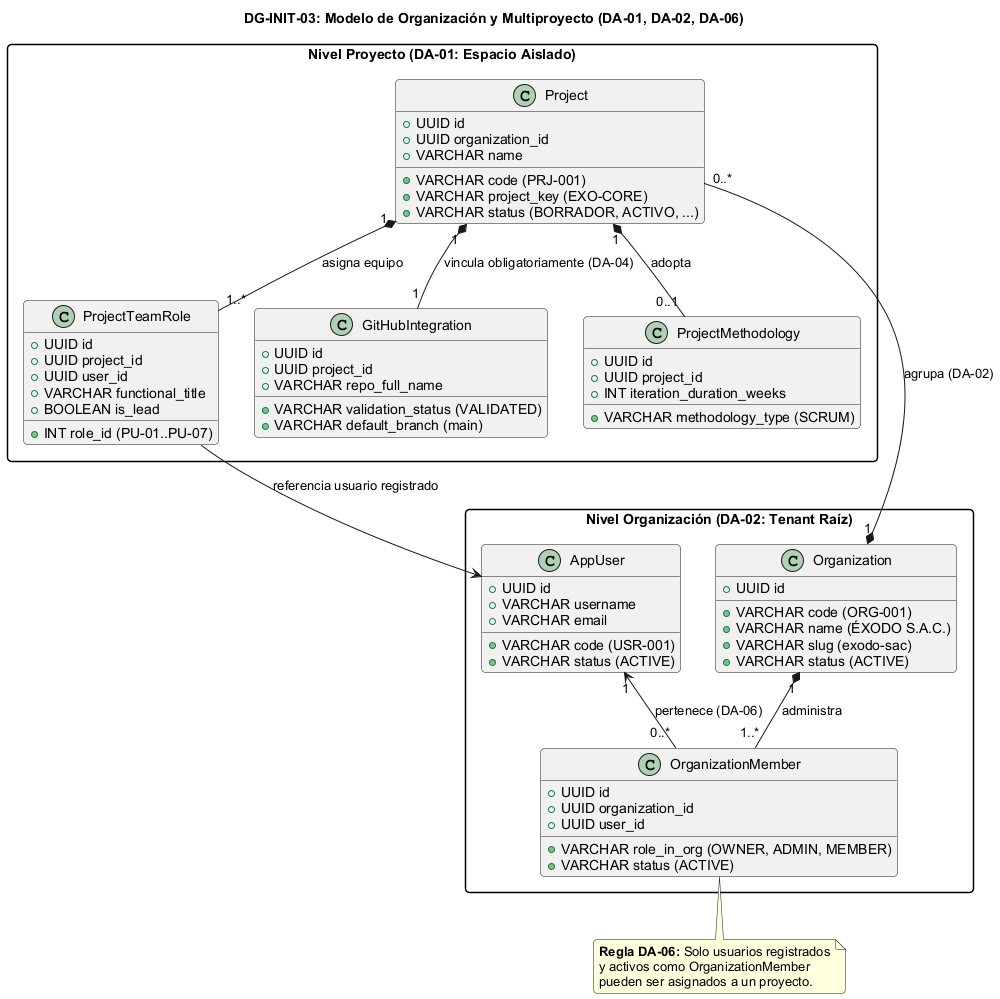

The diagram above was rendered by PlantUML. Its source (embedded in the PNG):
@startuml
skinparam shadowing false
skinparam roundcorner 8
skinparam defaultFontName Arial
skinparam packageStyle rectangle

title <b>DG-INIT-03: Modelo de Organización y Multiproyecto (DA-01, DA-02, DA-06)</b>

package "Nivel Organización (DA-02: Tenant Raíz)" {
    class Organization {
        +UUID id
        +VARCHAR code (ORG-001)
        +VARCHAR name (ÉXODO S.A.C.)
        +VARCHAR slug (exodo-sac)
        +VARCHAR status (ACTIVE)
    }

    class OrganizationMember {
        +UUID id
        +UUID organization_id
        +UUID user_id
        +VARCHAR role_in_org (OWNER, ADMIN, MEMBER)
        +VARCHAR status (ACTIVE)
    }

    class AppUser {
        +UUID id
        +VARCHAR code (USR-001)
        +VARCHAR username
        +VARCHAR email
        +VARCHAR status (ACTIVE)
    }
}

package "Nivel Proyecto (DA-01: Espacio Aislado)" {
    class Project {
        +UUID id
        +UUID organization_id
        +VARCHAR code (PRJ-001)
        +VARCHAR project_key (EXO-CORE)
        +VARCHAR name
        +VARCHAR status (BORRADOR, ACTIVO, ...)
    }

    class ProjectTeamRole {
        +UUID id
        +UUID project_id
        +UUID user_id
        +INT role_id (PU-01..PU-07)
        +VARCHAR functional_title
        +BOOLEAN is_lead
    }

    class GitHubIntegration {
        +UUID id
        +UUID project_id
        +VARCHAR repo_full_name
        +VARCHAR validation_status (VALIDATED)
        +VARCHAR default_branch (main)
    }

    class ProjectMethodology {
        +UUID id
        +UUID project_id
        +VARCHAR methodology_type (SCRUM)
        +INT iteration_duration_weeks
    }
}

Organization "1" *-- "0..*" Project : agrupa (DA-02)
Organization "1" *-- "1..*" OrganizationMember : administra
AppUser "1" <-- "0..*" OrganizationMember : pertenece (DA-06)

Project "1" *-- "1..*" ProjectTeamRole : asigna equipo
ProjectTeamRole --> AppUser : referencia usuario registrado
Project "1" *-- "1" GitHubIntegration : vincula obligatoriamente (DA-04)
Project "1" *-- "0..1" ProjectMethodology : adopta

note bottom of OrganizationMember
  <b>Regla DA-06:</b> Solo usuarios registrados
  y activos como OrganizationMember
  pueden ser asignados a un proyecto.
end note

@enduml